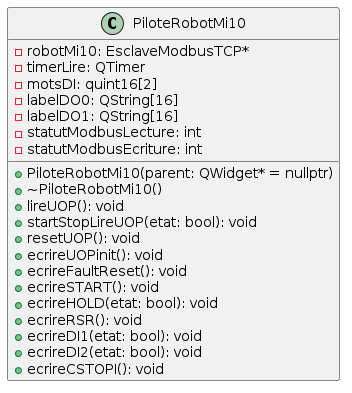

The diagram above was rendered by PlantUML. Its source (embedded in the PNG):
@startuml
class PiloteRobotMi10 {
    - robotMi10: EsclaveModbusTCP*
    - timerLire: QTimer
    - motsDI: quint16[2]
    - labelDO0: QString[16]
    - labelDO1: QString[16]
    - statutModbusLecture: int
    - statutModbusEcriture: int
    + PiloteRobotMi10(parent: QWidget* = nullptr)
    + ~PiloteRobotMi10()
    + lireUOP(): void
    + startStopLireUOP(etat: bool): void
    + resetUOP(): void
    + ecrireUOPinit(): void
    + ecrireFaultReset(): void
    + ecrireSTART(): void
    + ecrireHOLD(etat: bool): void
    + ecrireRSR(): void
    + ecrireDI1(etat: bool): void
    + ecrireDI2(etat: bool): void
    + ecrireCSTOPI(): void
}
@enduml